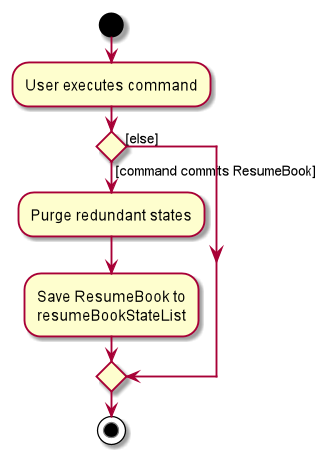

The diagram above was rendered by PlantUML. Its source (embedded in the PNG):
@startuml
start
:User executes command;


if () then ([command commits ResumeBook])
    :Purge redundant states;
    :Save ResumeBook to
    resumeBookStateList;
else ([else])
endif
stop
@enduml